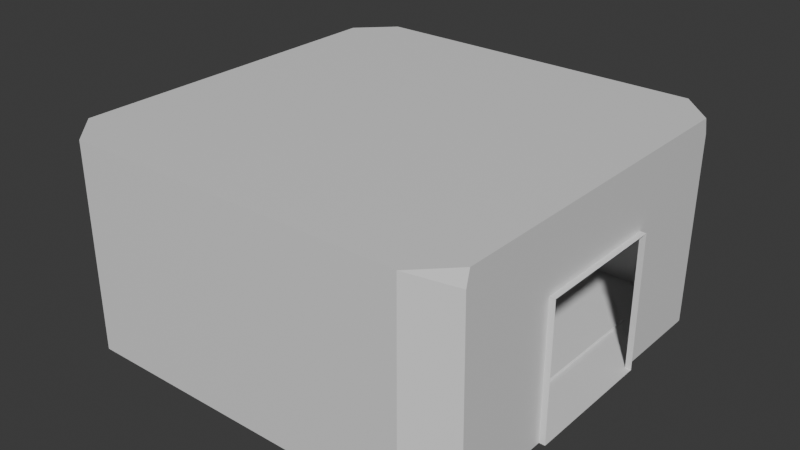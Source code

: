 # Source: MapLoaderPod.blend  (saved by Blender 5.0.118; exported with 4.5.12 LTS)
import bpy
from mathutils import Matrix  # noqa: F401  (used for matrix-valued properties, if any)

bpy.ops.wm.read_factory_settings(use_empty=True)
scene = bpy.context.scene
scene.name = 'Scene'

# ---- collections
col_collection = bpy.data.collections.new('Collection'); scene.collection.children.link(col_collection)

# ---- materials (node trees are filled in below, after node groups)
mat_material_001 = bpy.data.materials.new('Material.001')

# ---- material node trees
mat_material_001.use_nodes = True; mat_material_001.node_tree.nodes.clear()
_N = mat_material_001.node_tree.nodes; _L = mat_material_001.node_tree.links
n0 = _N.new('ShaderNodeBsdfPrincipled'); n0.name = 'Principled BSDF'; n0.location = (-200, 100)
n1 = _N.new('ShaderNodeOutputMaterial'); n1.name = 'Material Output'; n1.location = (200, 100)
_L.new(n0.outputs[0], n1.inputs[0])
n1.is_active_output = True

# ---- world
world_world = bpy.data.worlds.new('World'); scene.world = world_world
world_world.use_nodes = True; world_world.node_tree.nodes.clear()
_N = world_world.node_tree.nodes; _L = world_world.node_tree.links
n0 = _N.new('ShaderNodeOutputWorld'); n0.name = 'World Output'; n0.location = (200, 100)
n1 = _N.new('ShaderNodeBackground'); n1.name = 'Background'; n1.location = (-200, 100)
n1.inputs[0].default_value = (0.05088, 0.05088, 0.05088, 1.0)
_L.new(n1.outputs[0], n0.inputs[0])
n0.is_active_output = True
world_world.color = (0.05088, 0.05088, 0.05088)
world_world.sun_shadow_jitter_overblur = 0.0

# ---- meshes
me_maploaderpod = bpy.data.meshes.new('MapLoaderPod')
me_maploaderpod.from_pydata([(2.605, -2.919, -1.004), (-2.818, -2.919, -1.004), (2.605, -2.919, 2.253), (-2.818, -2.919, 2.253), (-3.36, -2.377, -1.004), (-3.36, 3.046, -1.004), (-3.36, -2.377, 2.253), (-3.36, 3.046, 2.253), (-2.818, 3.588, -1.004), (2.605, 3.588, -1.004), (-2.818, 3.588, 2.253), (2.605, 3.588, 2.253), (3.147, -2.435, 2.008), (3.147, -2.377, -1.004), (3.147, -0.7571, 1.155), (3.147, -0.7571, -1.004), (3.147, 3.046, -1.004), (3.147, 3.105, 2.008), (3.147, 1.426, -1.004), (3.147, 1.426, 1.155), (3.24, 1.426, 1.155), (3.24, -0.7571, 1.155), (3.24, -0.7571, -1.004), (3.24, 1.426, -1.004), (-2.287, -2.279, -0.9713), (-2.72, -1.846, -0.9713), (-2.72, 2.516, -0.9713), (-2.287, 2.948, -0.9713), (2.074, 2.948, -0.9713), (2.507, 2.516, -0.9713), (2.507, -1.846, -0.9713), (2.074, -2.279, -0.9713), (3.147, -2.377, 2.253), (3.147, 3.046, 2.253), (2.077, -2.286, -1.004), (-2.291, -2.286, -1.004), (-2.727, -1.849, -1.004), (-2.727, 2.519, -1.004), (-2.291, 2.956, -1.004), (2.077, 2.956, -1.004), (2.514, 2.519, -1.004), (2.514, -1.849, -1.004), (2.077, -2.286, -0.9821), (-2.291, -2.286, -0.9821), (-2.727, -1.849, -0.9821), (-2.727, 2.519, -0.9821), (-2.291, 2.956, -0.9821), (2.077, 2.956, -0.9821), (2.514, 2.519, -0.9821), (2.514, -1.849, -0.9821)], [], [(32, 2, 7), (10, 32, 7), (33, 32, 10), (33, 10, 11), (7, 2, 6), (6, 2, 3), (32, 14, 12), (19, 14, 32), (33, 19, 32), (33, 17, 19), (32, 12, 2), (11, 17, 33), (1, 3, 2), (2, 0, 1), (5, 7, 6), (6, 4, 5), (9, 11, 10), (10, 8, 9), (15, 13, 12), (12, 14, 15), (19, 17, 16), (16, 18, 19), (21, 14, 19), (19, 20, 21), (22, 15, 14), (14, 21, 22), (20, 19, 18), (18, 23, 20), (13, 0, 2), (2, 12, 13), (17, 11, 9), (9, 16, 17), (10, 7, 5), (5, 8, 10), (6, 3, 1), (1, 4, 6), (24, 31, 25), (25, 31, 26), (28, 27, 29), (27, 30, 29), (26, 30, 27), (26, 31, 30), (43, 35, 34), (34, 42, 43), (44, 36, 35), (35, 43, 44), (45, 37, 36), (36, 44, 45), (47, 39, 38), (38, 46, 47), (48, 40, 39), (39, 47, 48), (49, 41, 40), (40, 48, 49), (46, 38, 37), (37, 45, 46), (42, 34, 41), (41, 49, 42), (48, 29, 30), (30, 49, 48), (49, 30, 31), (31, 42, 49), (42, 31, 24), (24, 43, 42), (43, 24, 25), (25, 44, 43), (44, 25, 26), (26, 45, 44), (45, 26, 27), (27, 46, 45), (46, 27, 28), (28, 47, 46), (47, 28, 29), (29, 48, 47), (22, 23, 18, 15), (34, 35, 1, 0), (35, 36, 4, 1), (36, 37, 5, 4), (38, 39, 9, 8), (39, 40, 16, 9), (40, 41, 13, 16), (37, 38, 8, 5), (41, 34, 0, 13)])
me_maploaderpod.polygons.foreach_set('use_smooth', [True] * 83)
_k = set([(0, 1), (0, 2), (0, 13), (1, 3), (1, 4), (2, 3), (2, 12), (2, 32), (3, 6), (4, 5), (4, 6), (5, 7), (5, 8), (6, 7), (7, 10), (8, 9), (8, 10), (9, 11), (9, 16), (10, 11), (11, 17), (11, 33), (12, 13), (12, 32), (14, 15), (14, 19), (14, 21), (14, 22), (15, 22), (16, 17), (16, 40), (17, 33), (18, 19), (18, 20), (18, 23), (19, 20), (19, 21), (24, 25), (24, 31), (24, 43), (25, 26), (25, 44), (26, 27), (26, 45), (27, 28), (27, 46), (28, 29), (28, 47), (29, 30), (29, 48), (30, 31), (30, 49), (31, 42), (32, 33), (34, 35), (34, 41), (34, 42), (35, 36), (35, 43), (36, 37), (36, 44), (37, 38), (37, 45), (38, 39), (38, 46), (39, 40), (39, 47), (40, 41), (40, 48), (41, 49), (42, 43), (42, 49), (43, 44), (44, 45), (45, 46), (46, 47), (47, 48), (48, 49)])
me_maploaderpod.attributes.new('sharp_edge', 'BOOLEAN', 'EDGE').data.foreach_set('value', [ (min(e.vertices), max(e.vertices)) in _k for e in me_maploaderpod.edges])
_uv = me_maploaderpod.uv_layers.new(name='UVMap')
_uv.uv.foreach_set('vector', [7.683, 4.658, 7.183, 5.158, 1.683, -0.3417, 2.183, -0.8417, 7.683, 4.658, 1.683, -0.3417, 7.683, -0.3417, 7.683, 4.658, 2.183, -0.8417, 7.683, -0.3417, 2.183, -0.8417, 7.183, -0.8417, 1.683, -0.3417, 7.183, 5.158, 1.683, 4.658, 1.683, 4.658, 7.183, 5.158, 2.183, 5.158, 5.054, 1.0, 3.561, -0.01317, 5.109, 0.7734, 1.548, -0.01317, 3.561, -0.01317, 5.054, 1.0, 0.05427, 1.0, 1.548, -0.01317, 5.054, 1.0, 0.05427, 1.0, 0.0, 0.7734, 1.548, -0.01317, 0.0, 1.0, 0.03838, 0.7702, 0.7071, 1.0, 0.0, 1.0, 0.6687, 0.7702, 0.7071, 1.0, 5.5, -2.003, 5.5, 1.0, 0.5, 1.0, 0.5, 1.0, 0.5, -2.003, 5.5, -2.003, 5.5, -2.003, 5.5, 1.0, 0.5, 1.0, 0.5, 1.0, 0.5, -2.003, 5.5, -2.003, 5.5, -2.003, 5.5, 1.0, 0.5, 1.0, 0.5, 1.0, 0.5, -2.003, 5.5, -2.003, 0.0, -2.003, 1.493, -2.003, 1.548, 0.7734, 1.548, 0.7734, 0.0, -0.01317, 0.0, -2.003, 1.993, -0.01317, 0.4457, 0.7734, 0.5, -2.003, 0.5, -2.003, 1.993, -2.003, 1.993, -0.01317, 0.08548, 1.0, 0.0, 1.0, 0.0, -1.013, 0.0, -1.013, 0.08548, -1.013, 0.08548, 1.0, 0.0, -0.9902, 0.08548, -0.9902, 0.08548, 1.0, 0.08548, 1.0, 0.0, 1.0, 0.0, -0.9902, 0.08548, 1.0, 0.0, 1.0, 0.0, -0.9902, 0.0, -0.9902, 0.08548, -0.9902, 0.08548, 1.0, 0.0, -2.003, 0.7071, -2.003, 0.7071, 1.0, 0.7071, 1.0, 0.03838, 0.7734, 0.0, -2.003, 0.6698, 0.7734, 0.0, 1.0, 0.0, -2.003, 0.0, -2.003, 0.7059, -2.003, 0.6698, 0.7734, 0.7071, 1.0, 0.0, 1.0, 0.0, -2.003, 0.0, -2.003, 0.7071, -2.003, 0.7071, 1.0, 0.7071, 1.0, 0.0, 1.0, 0.0, -2.003, 0.0, -2.003, 0.7071, -2.003, 0.7071, 1.0, 4.428, 0.9929, 0.4057, 0.9929, 4.826, 0.5943, 4.826, 0.5943, 0.4057, 0.9929, 4.826, -3.428, 0.4057, -3.826, 4.428, -3.826, 0.007071, -3.428, 4.428, -3.826, 0.007071, 0.5943, 0.007071, -3.428, 4.826, -3.428, 0.007071, 0.5943, 4.428, -3.826, 4.826, -3.428, 0.4057, 0.9929, 0.007071, 0.5943, 0.0, 0.99, 0.0, 0.97, 4.028, 0.97, 4.028, 0.97, 4.028, 0.99, 0.0, 0.99, 0.0, 0.99, 0.0, 0.97, 0.5696, 0.97, 0.5696, 0.97, 0.5696, 0.99, 0.0, 0.99, 0.0, 0.99, 0.0, 0.97, 4.028, 0.97, 4.028, 0.97, 4.028, 0.99, 0.0, 0.99, 0.0, 0.99, 0.0, 0.97, 4.028, 0.97, 4.028, 0.97, 4.028, 0.99, 0.0, 0.99, 0.0, 0.99, 0.0, 0.97, 0.5696, 0.97, 0.5696, 0.97, 0.5696, 0.99, 0.0, 0.99, 0.0, 0.99, 0.0, 0.97, 4.028, 0.97, 4.028, 0.97, 4.028, 0.99, 0.0, 0.99, 0.0, 0.99, 0.0, 0.97, 0.5696, 0.97, 0.5696, 0.97, 0.5696, 0.99, 0.0, 0.99, 0.0, 0.99, 0.0, 0.97, 0.5696, 0.97, 0.5696, 0.97, 0.5696, 0.99, 0.0, 0.99, 0.5139, -2.341, 0.5109, -2.328, -3.511, -2.328, -3.511, -2.328, -3.514, -2.341, 0.5139, -2.341, 0.002041, -3.181, -0.0008886, -3.168, -0.5646, -3.168, -0.5646, -3.168, -0.5676, -3.181, 0.002041, -3.181, 3.114, -2.572, 3.111, -2.559, -0.9109, -2.559, -0.9109, -2.559, -0.9139, -2.572, 3.114, -2.572, 2.123, -2.282, 2.12, -2.27, 1.557, -2.27, 1.557, -2.27, 1.554, -2.282, 2.123, -2.282, 3.514, -1.07, 3.511, -1.058, -0.5109, -1.058, -0.5109, -1.058, -0.5139, -1.07, 3.514, -1.07, 0.5677, -1.058, 0.5647, -1.045, 0.0009771, -1.045, 0.0009771, -1.045, -0.001952, -1.058, 0.5677, -1.058, 0.9139, -0.8395, 0.9109, -0.8272, -3.111, -0.8272, -3.111, -0.8272, -3.114, -0.8395, 0.9139, -0.8395, -1.554, -1.956, -1.557, -1.943, -2.12, -1.943, -2.12, -1.943, -2.123, -1.956, -1.554, -1.956, 0.0, 1.0, 0.0, -1.013, 0.08548, -1.013, 0.08548, 1.0, 0.4861, 0.4167, 4.514, 0.4167, 5.0, 1.0, 0.0, 1.0, 0.0, 0.4167, 0.4028, 0.01388, 0.9861, 0.5, 0.4861, 1.0, 0.0, 0.5139, 0.0, -3.514, 0.5833, -4.0, 0.5833, 1.0, 4.514, 1.0, 0.4861, 1.0, 0.0, 0.4167, 5.0, 0.4166, 0.9861, 0.5972, 0.5833, 1.0, 0.0, 0.5139, 0.5, 0.01387, 0.5834, -3.514, 0.5834, 0.5139, 0.0, 1.0, 0.0, -4.0, 0.4028, 1.0, 0.0, 0.5972, 0.4861, 0.01387, 0.9861, 0.5139, 0.5834, 0.01388, 0.9861, 0.4167, 0.5, 1.0, 0.0, 0.5])
me_maploaderpod.materials.append(mat_material_001)
me_maploaderpod.update()
me_maploaderpod.normals_split_custom_set([tuple(v) for v in zip(*[iter([0.0, 0.0, -1.0, 6.521e-09, 0.0, -1.0, 7.372e-09, 0.0, -1.0, 0.0, 0.0, -1.0, 0.0, 0.0, -1.0, 7.372e-09, 0.0, -1.0, 0.0, 0.0, -1.0, 0.0, 0.0, -1.0, 0.0, 0.0, -1.0, 0.0, 0.0, -1.0, 0.0, 0.0, -1.0, 0.0, 0.0, -1.0, 7.372e-09, 0.0, -1.0, 6.521e-09, 0.0, -1.0, 1.559e-08, 0.0, -1.0, 1.559e-08, 0.0, -1.0, 6.521e-09, 0.0, -1.0, 0.0, 0.0, -1.0, -1.0, 0.0, 0.0, -1.0, -1.14e-07, 0.0, -1.0, -5.399e-08, 0.0, -1.0, 0.0, 0.0, -1.0, -1.14e-07, 0.0, -1.0, 0.0, 0.0, -1.0, 0.0, 0.0, -1.0, 0.0, 0.0, -1.0, 0.0, 0.0, -1.0, 0.0, 0.0, -1.0, 0.0, 0.0, -1.0, 0.0, 0.0, -0.6972, 0.6971, -0.167, -0.6972, 0.6971, -0.167, -0.6972, 0.6971, -0.167, -0.6972, -0.6971, -0.167, -0.6972, -0.6971, -0.167, -0.6972, -0.6971, -0.167, 0.0, 1.0, 0.0, 0.0, 1.0, 0.0, 0.0, 1.0, 0.0, 0.0, 1.0, 0.0, 0.0, 1.0, 0.0, 0.0, 1.0, 0.0, 1.0, 1.04e-08, 0.0, 1.0, 0.0, 0.0, 1.0, 1.98e-08, 0.0, 1.0, 1.98e-08, 0.0, 1.0, 3.02e-08, 0.0, 1.0, 1.04e-08, 0.0, 0.0, -1.0, 0.0, 0.0, -1.0, 0.0, 0.0, -1.0, 0.0, 0.0, -1.0, 0.0, 0.0, -1.0, 0.0, 0.0, -1.0, 0.0, -1.0, -8.521e-08, 0.0, -1.0, 0.0, 0.0, -1.0, -5.399e-08, 0.0, -1.0, -5.399e-08, 0.0, -1.0, -1.14e-07, 0.0, -1.0, -8.521e-08, 0.0, -1.0, 0.0, 0.0, -1.0, 0.0, 0.0, -1.0, 0.0, 0.0, -1.0, 0.0, 0.0, -1.0, 0.0, 0.0, -1.0, 0.0, 0.0, 0.0, 0.0, -1.0, 0.0, 0.0, -1.0, 0.0, 0.0, -1.0, 0.0, 0.0, -1.0, 0.0, 0.0, -1.0, 0.0, 0.0, -1.0, 0.0, 1.0, 0.0, 0.0, 1.0, 0.0, 0.0, 1.0, 0.0, 0.0, 1.0, 0.0, 0.0, 1.0, 0.0, 0.0, 1.0, 0.0, 0.0, -1.0, 0.0, 0.0, -1.0, 0.0, 0.0, -1.0, 0.0, 0.0, -1.0, 0.0, 0.0, -1.0, 0.0, 0.0, -1.0, 0.0, -0.6848, 0.7287, 0.007322, -0.7071, 0.7071, 0.0, -0.6847, 0.7287, 0.007328, -0.6847, 0.7287, 0.007328, -0.6617, 0.7496, 0.01465, -0.6848, 0.7287, 0.007322, -0.6865, -0.7271, 0.006913, -0.6655, -0.7464, 0.0, -0.6866, -0.727, 0.00692, -0.6866, -0.727, 0.00692, -0.7071, -0.707, 0.01382, -0.6865, -0.7271, 0.006913, 0.7071, -0.7072, 0.0, 0.7071, -0.7072, 0.0, 0.7071, -0.7072, 0.0, 0.7071, -0.7072, 0.0, 0.7071, -0.7072, 0.0, 0.7071, -0.7072, 0.0, 0.7071, 0.7072, 0.0, 0.7071, 0.7072, 0.0, 0.7071, 0.7072, 0.0, 0.7071, 0.7072, 0.0, 0.7071, 0.7072, 0.0, 0.7071, 0.7072, 0.0, 0.0, 0.0, 1.0, -1.878e-07, 2.617e-07, 1.0, 3.214e-08, 3.082e-07, 1.0, 3.214e-08, 3.082e-07, 1.0, -1.878e-07, 2.617e-07, 1.0, 3.68e-09, 2.784e-07, 1.0, 0.0, 0.0, 1.0, 0.0, 2.617e-07, 1.0, 0.0, 3.082e-07, 1.0, 0.0, 2.617e-07, 1.0, -1.898e-07, 2.784e-07, 1.0, 0.0, 3.082e-07, 1.0, 3.68e-09, 2.784e-07, 1.0, -1.898e-07, 2.784e-07, 1.0, 0.0, 2.617e-07, 1.0, 3.68e-09, 2.784e-07, 1.0, -1.878e-07, 2.617e-07, 1.0, -1.898e-07, 2.784e-07, 1.0, 0.0, -1.0, 0.0, 0.0, -1.0, 0.0, 0.0, -1.0, 0.0, 0.0, -1.0, 0.0, 0.0, -1.0, 0.0, 0.0, -1.0, 0.0, -0.7071, -0.7071, 0.0, -0.7071, -0.7071, 0.0, -0.7071, -0.7071, 0.0, -0.7071, -0.7071, 0.0, -0.7071, -0.7071, 0.0, -0.7071, -0.7071, 0.0, -1.0, -4.271e-08, 0.0, -1.0, -4.298e-08, 0.0, -1.0, 4.271e-08, 0.0, -1.0, 4.271e-08, 0.0, -1.0, 4.298e-08, 0.0, -1.0, -4.271e-08, 0.0, 0.0, 1.0, 0.0, 0.0, 1.0, 0.0, 0.0, 1.0, 0.0, 0.0, 1.0, 0.0, 0.0, 1.0, 0.0, 0.0, 1.0, 0.0, 0.7071, 0.7072, 0.0, 0.7071, 0.7072, 0.0, 0.707, 0.7072, 0.0, 0.707, 0.7072, 0.0, 0.707, 0.7072, 0.0, 0.7071, 0.7072, 0.0, 1.0, -5.125e-08, 0.0, 1.0, -5.158e-08, 0.0, 1.0, 5.125e-08, 0.0, 1.0, 5.125e-08, 0.0, 1.0, 5.158e-08, 0.0, 1.0, -5.125e-08, 0.0, -0.7071, 0.7071, 0.0, -0.7071, 0.7071, 0.0, -0.7071, 0.7071, 0.0, -0.7071, 0.7071, 0.0, -0.7071, 0.7071, 0.0, -0.7071, 0.7071, 0.0, 0.707, -0.7072, 0.0, 0.707, -0.7072, 0.0, 0.707, -0.7072, 0.0, 0.707, -0.7072, 0.0, 0.707, -0.7072, 0.0, 0.707, -0.7072, 0.0, 0.8177, 6.09e-07, 0.5757, 0.8177, 2.362e-07, 0.5757, 0.8153, 2.396e-07, 0.579, 0.8153, 2.396e-07, 0.579, 0.8154, 2.27e-07, 0.5789, 0.8177, 6.09e-07, 0.5757, 0.5774, -0.5775, 0.5771, 0.5774, -0.5775, 0.5771, 0.5771, -0.577, 0.5779, 0.5771, -0.577, 0.5779, 0.5771, -0.577, 0.578, 0.5774, -0.5775, 0.5771, 0.0, -0.8167, 0.5771, 0.0, -0.8167, 0.5771, 2.566e-08, -0.8164, 0.5775, 2.566e-08, -0.8164, 0.5775, 0.0, -0.8167, 0.5771, 0.0, -0.8167, 0.5771, -0.5761, -0.5764, 0.5796, -0.5761, -0.5763, 0.5796, -0.5771, -0.5771, 0.5778, -0.5771, -0.5771, 0.5778, -0.5771, -0.5771, 0.5778, -0.5761, -0.5764, 0.5796, -0.815, 6.61e-07, 0.5795, -0.815, 6.577e-07, 0.5795, -0.8186, 2.219e-07, 0.5743, -0.8186, 2.219e-07, 0.5743, -0.8188, 2.517e-07, 0.574, -0.815, 6.61e-07, 0.5795, -0.5766, 0.5768, 0.5787, -0.5766, 0.5768, 0.5787, -0.5765, 0.5765, 0.5791, -0.5765, 0.5765, 0.5791, -0.5765, 0.5765, 0.579, -0.5766, 0.5768, 0.5787, -1.06e-08, 0.8165, 0.5773, -9.965e-09, 0.8165, 0.5773, 0.0, 0.8163, 0.5777, 0.0, 0.8163, 0.5777, 3.597e-08, 0.8165, 0.5773, -1.06e-08, 0.8165, 0.5773, 0.5764, 0.5765, 0.5792, 0.5763, 0.5764, 0.5793, 0.578, 0.5779, 0.5761, 0.578, 0.5779, 0.5761, 0.5781, 0.5779, 0.576, 0.5764, 0.5765, 0.5792, 0.0, 8.736e-07, 1.0, 0.0, 8.736e-07, 1.0, 0.0, 8.736e-07, 1.0, 0.0, 8.736e-07, 1.0, 0.0, 0.0, 1.0, -4.441e-08, 0.0, 1.0, -6.594e-08, 0.0, 1.0, 0.0, 0.0, 1.0, -4.441e-08, 0.0, 1.0, -4.441e-08, 2.248e-07, 1.0, -6.594e-08, 1.449e-07, 1.0, -6.594e-08, 0.0, 1.0, -4.441e-08, 2.248e-07, 1.0, 4.441e-08, 2.248e-07, 1.0, 6.594e-08, 1.449e-07, 1.0, -6.594e-08, 1.449e-07, 1.0, 4.441e-08, 0.0, 1.0, -4.441e-08, 0.0, 1.0, -6.595e-08, 0.0, 1.0, 6.594e-08, 0.0, 1.0, -4.441e-08, 0.0, 1.0, -1.05e-07, 0.0, 1.0, -1.05e-07, 0.0, 1.0, -6.595e-08, 0.0, 1.0, 0.0, 3.896e-07, 1.0, 0.0, 2.248e-07, 1.0, 0.0, 1.449e-07, 1.0, 0.0, 3.896e-07, 1.0, 4.441e-08, 2.248e-07, 1.0, 4.441e-08, 0.0, 1.0, 6.594e-08, 0.0, 1.0, 6.594e-08, 1.449e-07, 1.0, 0.0, 2.248e-07, 1.0, 0.0, 0.0, 1.0, 0.0, 0.0, 1.0, 0.0, 1.449e-07, 1.0])] * 3)])

# ---- objects
ob_maploaderpod = bpy.data.objects.new('MapLoaderPod', me_maploaderpod)

# ---- transforms, parenting, visibility, modifiers, constraints
ob_maploaderpod.location = (0.0, 0.0, 0.0)

# ---- collection membership
col_collection.objects.link(ob_maploaderpod)

# ---- scene / render settings (as saved in the file)
scene.frame_start = 1; scene.frame_end = 250; scene.frame_set(1)
scene.render.engine = 'BLENDER_EEVEE_NEXT'
scene.render.bake_bias = 0.0
scene.render.bake_samples = 0
scene.cycles.sampling_pattern = 'TABULATED_SOBOL'
scene.eevee.use_volume_custom_range = False
bpy.context.view_layer.update()

# ---- added for rendering (the .blend has no active camera and no usable light): camera, sun
cam_auto = bpy.data.cameras.new('AutoCamera')
cam_auto.lens = 50.0
cam_auto.sensor_width = 36.0
cam_auto.clip_end = 1000.0
ob_auto_camera = bpy.data.objects.new('AutoCamera', cam_auto)
scene.collection.objects.link(ob_auto_camera)
ob_auto_camera.location = (9.02909, -10.5726, 7.89629)
ob_auto_camera.rotation_euler = (1.09748, -7.21219e-08, 0.694738)
scene.camera = ob_auto_camera
light_auto_sun = bpy.data.lights.new('AutoSun', 'SUN')
light_auto_sun.energy = 3.0
light_auto_sun.angle = 0.0523599
ob_auto_sun = bpy.data.objects.new('AutoSun', light_auto_sun)
scene.collection.objects.link(ob_auto_sun)
ob_auto_sun.rotation_euler = (0.872665, 0.174533, 0.523599)
bpy.context.view_layer.update()
